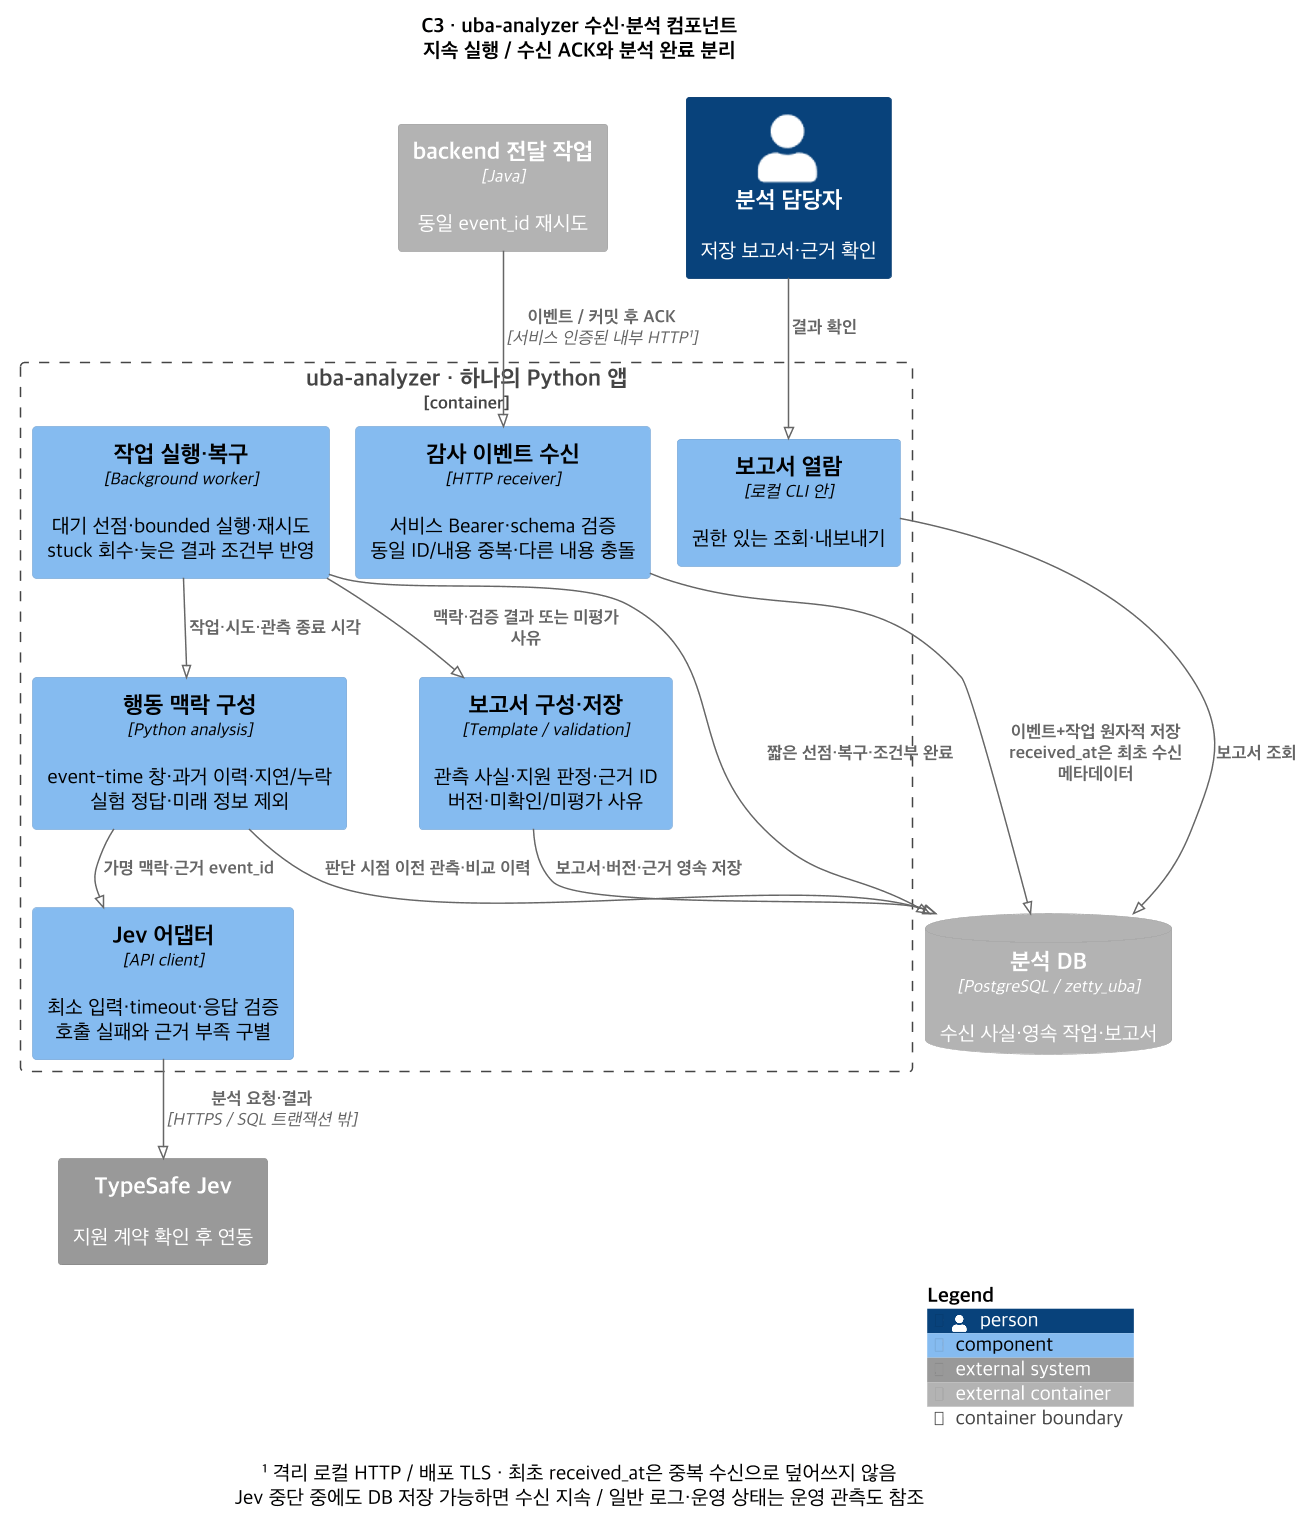

The diagram above was rendered by PlantUML. Its source (embedded in the PNG):
@startuml
!pragma layout smetana
skinparam defaultFontName "Apple SD Gothic Neo"
skinparam defaultFontSize 14
skinparam backgroundColor #FFFFFF
skinparam shadowing false
skinparam dpi 140
!include <C4/C4_Component>
LAYOUT_TOP_DOWN()
title C3 · uba-analyzer 수신·분석 컴포넌트\n지속 실행 / 수신 ACK와 분석 완료 분리
Container_Ext(backend, "backend 전달 작업", "Java", "동일 event_id 재시도")
System_Ext(jev, "TypeSafe Jev", "지원 계약 확인 후 연동")
Person(analyst, "분석 담당자", "저장 보고서·근거 확인")
ContainerDb_Ext(store, "분석 DB", "PostgreSQL / zetty_uba", "수신 사실·영속 작업·보고서")
Container_Boundary(u, "uba-analyzer · 하나의 Python 앱") {
 Component(receiver, "감사 이벤트 수신", "HTTP receiver", "서비스 Bearer·schema 검증\n동일 ID/내용 중복·다른 내용 충돌")
 Component(worker, "작업 실행·복구", "Background worker", "대기 선점·bounded 실행·재시도\nstuck 회수·늦은 결과 조건부 반영")
 Component(context, "행동 맥락 구성", "Python analysis", "event-time 창·과거 이력·지연/누락\n실험 정답·미래 정보 제외")
 Component(client, "Jev 어댑터", "API client", "최소 입력·timeout·응답 검증\n호출 실패와 근거 부족 구별")
 Component(report, "보고서 구성·저장", "Template / validation", "관측 사실·지원 판정·근거 ID\n버전·미확인/미평가 사유")
 Component(reader, "보고서 열람", "로컬 CLI 안", "권한 있는 조회·내보내기")
}
Rel(backend, receiver, "이벤트 / 커밋 후 ACK", "서비스 인증된 내부 HTTP¹")
Rel(receiver, store, "이벤트+작업 원자적 저장\nreceived_at은 최초 수신 메타데이터")
Rel(worker, store, "짧은 선점·복구·조건부 완료")
Rel(worker, context, "작업·시도·관측 종료 시각")
Rel(context, store, "판단 시점 이전 관측·비교 이력")
Rel(context, client, "가명 맥락·근거 event_id")
Rel(client, jev, "분석 요청·결과", "HTTPS / SQL 트랜잭션 밖")
Rel(worker, report, "맥락·검증 결과 또는 미평가 사유")
Rel(report, store, "보고서·버전·근거 영속 저장")
Rel(analyst, reader, "결과 확인")
Rel(reader, store, "보고서 조회")
caption ¹ 격리 로컬 HTTP / 배포 TLS · 최초 received_at은 중복 수신으로 덮어쓰지 않음\nJev 중단 중에도 DB 저장 가능하면 수신 지속 / 일반 로그·운영 상태는 운영 관측도 참조
SHOW_LEGEND()
@enduml